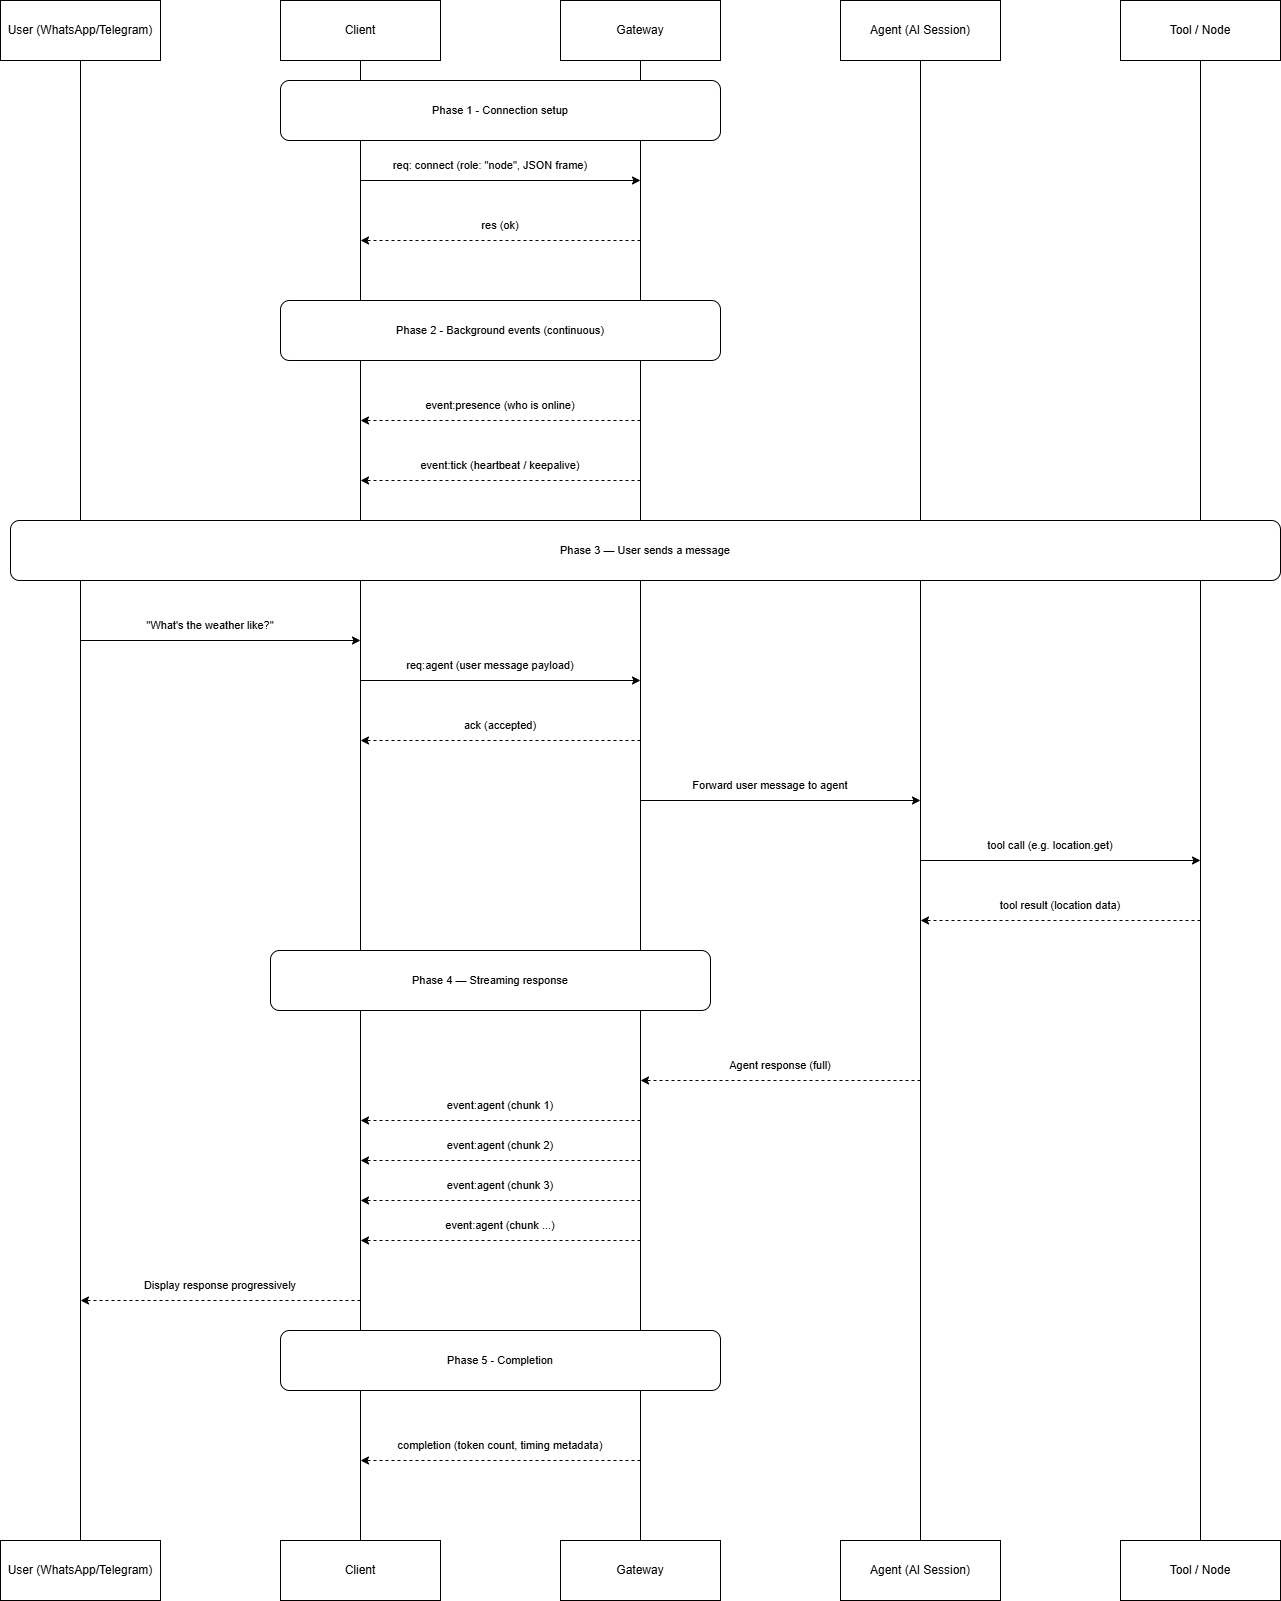

The diagram above was exported from draw.io. Its source (the exported page's mxGraphModel, read from the mxfile embedded in the PNG):
<mxGraphModel dx="2060" dy="2833" grid="1" gridSize="10" guides="1" tooltips="1" connect="1" arrows="1" fold="1" page="1" pageScale="1" pageWidth="1654" pageHeight="2336" background="light-dark(#FFFFFF,#FFFFFF)" math="0" shadow="0">
  <root>
    <mxCell id="0" />
    <mxCell id="1" parent="0" />
    <mxCell id="cbss5mGoye38Xe3ZX_96-8" edge="1" parent="1" source="cbss5mGoye38Xe3ZX_96-1" style="edgeStyle=orthogonalEdgeStyle;rounded=0;orthogonalLoop=1;jettySize=auto;html=1;exitX=0.5;exitY=1;exitDx=0;exitDy=0;entryX=0.5;entryY=0;entryDx=0;entryDy=0;endArrow=none;endFill=0;" target="cbss5mGoye38Xe3ZX_96-7">
      <mxGeometry relative="1" as="geometry" />
    </mxCell>
    <mxCell id="cbss5mGoye38Xe3ZX_96-1" parent="1" style="rounded=0;whiteSpace=wrap;html=1;" value="User (WhatsApp/Telegram)" vertex="1">
      <mxGeometry height="60" width="160" x="40" y="40" as="geometry" />
    </mxCell>
    <mxCell id="cbss5mGoye38Xe3ZX_96-15" edge="1" parent="1" source="cbss5mGoye38Xe3ZX_96-2" style="edgeStyle=orthogonalEdgeStyle;shape=connector;rounded=0;orthogonalLoop=1;jettySize=auto;html=1;exitX=0.5;exitY=1;exitDx=0;exitDy=0;entryX=0.5;entryY=0;entryDx=0;entryDy=0;strokeColor=default;align=center;verticalAlign=middle;fontFamily=Helvetica;fontSize=11;fontColor=default;labelBackgroundColor=default;endArrow=none;endFill=0;" target="cbss5mGoye38Xe3ZX_96-11">
      <mxGeometry relative="1" as="geometry" />
    </mxCell>
    <mxCell id="cbss5mGoye38Xe3ZX_96-2" parent="1" style="rounded=0;whiteSpace=wrap;html=1;" value="Client" vertex="1">
      <mxGeometry height="60" width="160" x="320" y="40" as="geometry" />
    </mxCell>
    <mxCell id="cbss5mGoye38Xe3ZX_96-16" edge="1" parent="1" source="cbss5mGoye38Xe3ZX_96-3" style="edgeStyle=orthogonalEdgeStyle;shape=connector;rounded=0;orthogonalLoop=1;jettySize=auto;html=1;exitX=0.5;exitY=1;exitDx=0;exitDy=0;entryX=0.5;entryY=0;entryDx=0;entryDy=0;strokeColor=default;align=center;verticalAlign=middle;fontFamily=Helvetica;fontSize=11;fontColor=default;labelBackgroundColor=default;endArrow=none;endFill=0;" target="cbss5mGoye38Xe3ZX_96-12">
      <mxGeometry relative="1" as="geometry" />
    </mxCell>
    <mxCell id="cbss5mGoye38Xe3ZX_96-3" parent="1" style="rounded=0;whiteSpace=wrap;html=1;" value="Gateway" vertex="1">
      <mxGeometry height="60" width="160" x="600" y="40" as="geometry" />
    </mxCell>
    <mxCell id="cbss5mGoye38Xe3ZX_96-17" edge="1" parent="1" source="cbss5mGoye38Xe3ZX_96-4" style="edgeStyle=orthogonalEdgeStyle;shape=connector;rounded=0;orthogonalLoop=1;jettySize=auto;html=1;exitX=0.5;exitY=1;exitDx=0;exitDy=0;entryX=0.5;entryY=0;entryDx=0;entryDy=0;strokeColor=default;align=center;verticalAlign=middle;fontFamily=Helvetica;fontSize=11;fontColor=default;labelBackgroundColor=default;endArrow=none;endFill=0;" target="cbss5mGoye38Xe3ZX_96-13">
      <mxGeometry relative="1" as="geometry" />
    </mxCell>
    <mxCell id="cbss5mGoye38Xe3ZX_96-4" parent="1" style="rounded=0;whiteSpace=wrap;html=1;" value="Agent (AI Session)" vertex="1">
      <mxGeometry height="60" width="160" x="880" y="40" as="geometry" />
    </mxCell>
    <mxCell id="cbss5mGoye38Xe3ZX_96-18" edge="1" parent="1" source="cbss5mGoye38Xe3ZX_96-6" style="edgeStyle=orthogonalEdgeStyle;shape=connector;rounded=0;orthogonalLoop=1;jettySize=auto;html=1;exitX=0.5;exitY=1;exitDx=0;exitDy=0;entryX=0.5;entryY=0;entryDx=0;entryDy=0;strokeColor=default;align=center;verticalAlign=middle;fontFamily=Helvetica;fontSize=11;fontColor=default;labelBackgroundColor=default;endArrow=none;endFill=0;" target="cbss5mGoye38Xe3ZX_96-14">
      <mxGeometry relative="1" as="geometry" />
    </mxCell>
    <mxCell id="cbss5mGoye38Xe3ZX_96-6" parent="1" style="rounded=0;whiteSpace=wrap;html=1;" value="Tool / Node" vertex="1">
      <mxGeometry height="60" width="160" x="1160" y="40" as="geometry" />
    </mxCell>
    <mxCell id="cbss5mGoye38Xe3ZX_96-7" parent="1" style="rounded=0;whiteSpace=wrap;html=1;" value="User (WhatsApp/Telegram)" vertex="1">
      <mxGeometry height="60" width="160" x="40" y="1580" as="geometry" />
    </mxCell>
    <mxCell id="cbss5mGoye38Xe3ZX_96-11" parent="1" style="rounded=0;whiteSpace=wrap;html=1;" value="Client" vertex="1">
      <mxGeometry height="60" width="160" x="320" y="1580" as="geometry" />
    </mxCell>
    <mxCell id="cbss5mGoye38Xe3ZX_96-12" parent="1" style="rounded=0;whiteSpace=wrap;html=1;" value="Gateway" vertex="1">
      <mxGeometry height="60" width="160" x="600" y="1580" as="geometry" />
    </mxCell>
    <mxCell id="cbss5mGoye38Xe3ZX_96-13" parent="1" style="rounded=0;whiteSpace=wrap;html=1;" value="Agent (AI Session)" vertex="1">
      <mxGeometry height="60" width="160" x="880" y="1580" as="geometry" />
    </mxCell>
    <mxCell id="cbss5mGoye38Xe3ZX_96-14" parent="1" style="rounded=0;whiteSpace=wrap;html=1;" value="Tool / Node" vertex="1">
      <mxGeometry height="60" width="160" x="1160" y="1580" as="geometry" />
    </mxCell>
    <mxCell id="cbss5mGoye38Xe3ZX_96-19" parent="1" style="rounded=1;whiteSpace=wrap;html=1;fontFamily=Helvetica;fontSize=11;labelBackgroundColor=default;" value="Phase 1 - Connection setup" vertex="1">
      <mxGeometry height="60" width="440" x="320" y="120" as="geometry" />
    </mxCell>
    <mxCell id="cbss5mGoye38Xe3ZX_96-20" edge="1" parent="1" style="endArrow=classic;html=1;rounded=0;strokeColor=default;align=center;verticalAlign=middle;fontFamily=Helvetica;fontSize=11;fontColor=default;labelBackgroundColor=default;edgeStyle=orthogonalEdgeStyle;" value="">
      <mxGeometry height="50" relative="1" width="50" as="geometry">
        <mxPoint x="400" y="220" as="sourcePoint" />
        <mxPoint x="680" y="220" as="targetPoint" />
      </mxGeometry>
    </mxCell>
    <mxCell id="cbss5mGoye38Xe3ZX_96-23" parent="1" style="text;html=1;whiteSpace=wrap;strokeColor=none;fillColor=none;align=center;verticalAlign=middle;rounded=0;fontFamily=Helvetica;fontSize=11;fontColor=default;labelBackgroundColor=default;" value="req: connect (role: &quot;node&quot;, JSON frame)" vertex="1">
      <mxGeometry height="30" width="220" x="420" y="190" as="geometry" />
    </mxCell>
    <mxCell id="cbss5mGoye38Xe3ZX_96-24" edge="1" parent="1" style="endArrow=classic;html=1;rounded=0;strokeColor=default;align=center;verticalAlign=middle;fontFamily=Helvetica;fontSize=11;fontColor=default;labelBackgroundColor=default;edgeStyle=orthogonalEdgeStyle;dashed=1;" value="">
      <mxGeometry height="50" relative="1" width="50" as="geometry">
        <mxPoint x="680" y="280" as="sourcePoint" />
        <mxPoint x="400" y="280" as="targetPoint" />
      </mxGeometry>
    </mxCell>
    <mxCell id="cbss5mGoye38Xe3ZX_96-25" parent="1" style="text;html=1;whiteSpace=wrap;strokeColor=none;fillColor=none;align=center;verticalAlign=middle;rounded=0;fontFamily=Helvetica;fontSize=11;fontColor=default;labelBackgroundColor=default;" value="res (ok)" vertex="1">
      <mxGeometry height="30" width="220" x="430" y="250" as="geometry" />
    </mxCell>
    <mxCell id="cbss5mGoye38Xe3ZX_96-26" parent="1" style="rounded=1;whiteSpace=wrap;html=1;fontFamily=Helvetica;fontSize=11;labelBackgroundColor=default;" value="Phase 2 - Background events (continuous)" vertex="1">
      <mxGeometry height="60" width="440" x="320" y="340" as="geometry" />
    </mxCell>
    <mxCell id="cbss5mGoye38Xe3ZX_96-27" edge="1" parent="1" style="endArrow=classic;html=1;rounded=0;strokeColor=default;align=center;verticalAlign=middle;fontFamily=Helvetica;fontSize=11;fontColor=default;labelBackgroundColor=default;edgeStyle=orthogonalEdgeStyle;dashed=1;" value="">
      <mxGeometry height="50" relative="1" width="50" as="geometry">
        <mxPoint x="680" y="460" as="sourcePoint" />
        <mxPoint x="400" y="460" as="targetPoint" />
      </mxGeometry>
    </mxCell>
    <mxCell id="cbss5mGoye38Xe3ZX_96-28" parent="1" style="text;html=1;whiteSpace=wrap;strokeColor=none;fillColor=none;align=center;verticalAlign=middle;rounded=0;fontFamily=Helvetica;fontSize=11;fontColor=default;labelBackgroundColor=default;" value="event:presence (who is online)" vertex="1">
      <mxGeometry height="30" width="220" x="430" y="430" as="geometry" />
    </mxCell>
    <mxCell id="cbss5mGoye38Xe3ZX_96-29" edge="1" parent="1" style="endArrow=classic;html=1;rounded=0;strokeColor=default;align=center;verticalAlign=middle;fontFamily=Helvetica;fontSize=11;fontColor=default;labelBackgroundColor=default;edgeStyle=orthogonalEdgeStyle;dashed=1;" value="">
      <mxGeometry height="50" relative="1" width="50" as="geometry">
        <mxPoint x="680" y="520" as="sourcePoint" />
        <mxPoint x="400" y="520" as="targetPoint" />
      </mxGeometry>
    </mxCell>
    <mxCell id="cbss5mGoye38Xe3ZX_96-30" parent="1" style="text;html=1;whiteSpace=wrap;strokeColor=none;fillColor=none;align=center;verticalAlign=middle;rounded=0;fontFamily=Helvetica;fontSize=11;fontColor=default;labelBackgroundColor=default;" value="event:tick (heartbeat / keepalive)" vertex="1">
      <mxGeometry height="30" width="220" x="430" y="490" as="geometry" />
    </mxCell>
    <mxCell id="cbss5mGoye38Xe3ZX_96-31" parent="1" style="rounded=1;whiteSpace=wrap;html=1;fontFamily=Helvetica;fontSize=11;labelBackgroundColor=default;" value="Phase 3 — User sends a message" vertex="1">
      <mxGeometry height="60" width="1270" x="50" y="560" as="geometry" />
    </mxCell>
    <mxCell id="cbss5mGoye38Xe3ZX_96-32" edge="1" parent="1" style="endArrow=classic;html=1;rounded=0;strokeColor=default;align=center;verticalAlign=middle;fontFamily=Helvetica;fontSize=11;fontColor=default;labelBackgroundColor=default;edgeStyle=orthogonalEdgeStyle;" value="">
      <mxGeometry height="50" relative="1" width="50" as="geometry">
        <mxPoint x="120" y="680" as="sourcePoint" />
        <mxPoint x="400" y="680" as="targetPoint" />
      </mxGeometry>
    </mxCell>
    <mxCell id="cbss5mGoye38Xe3ZX_96-33" parent="1" style="text;html=1;whiteSpace=wrap;strokeColor=none;fillColor=none;align=center;verticalAlign=middle;rounded=0;fontFamily=Helvetica;fontSize=11;fontColor=default;labelBackgroundColor=default;" value="&quot;What's the weather like?&quot;" vertex="1">
      <mxGeometry height="30" width="220" x="140" y="650" as="geometry" />
    </mxCell>
    <mxCell id="cbss5mGoye38Xe3ZX_96-34" edge="1" parent="1" style="endArrow=classic;html=1;rounded=0;strokeColor=default;align=center;verticalAlign=middle;fontFamily=Helvetica;fontSize=11;fontColor=default;labelBackgroundColor=default;edgeStyle=orthogonalEdgeStyle;" value="">
      <mxGeometry height="50" relative="1" width="50" as="geometry">
        <mxPoint x="400" y="720" as="sourcePoint" />
        <mxPoint x="680" y="720" as="targetPoint" />
      </mxGeometry>
    </mxCell>
    <mxCell id="cbss5mGoye38Xe3ZX_96-35" parent="1" style="text;html=1;whiteSpace=wrap;strokeColor=none;fillColor=none;align=center;verticalAlign=middle;rounded=0;fontFamily=Helvetica;fontSize=11;fontColor=default;labelBackgroundColor=default;" value="req:agent (user message payload)" vertex="1">
      <mxGeometry height="30" width="220" x="420" y="690" as="geometry" />
    </mxCell>
    <mxCell id="cbss5mGoye38Xe3ZX_96-36" edge="1" parent="1" style="endArrow=classic;html=1;rounded=0;strokeColor=default;align=center;verticalAlign=middle;fontFamily=Helvetica;fontSize=11;fontColor=default;labelBackgroundColor=default;edgeStyle=orthogonalEdgeStyle;dashed=1;" value="">
      <mxGeometry height="50" relative="1" width="50" as="geometry">
        <mxPoint x="680" y="780" as="sourcePoint" />
        <mxPoint x="400" y="780" as="targetPoint" />
      </mxGeometry>
    </mxCell>
    <mxCell id="cbss5mGoye38Xe3ZX_96-37" parent="1" style="text;html=1;whiteSpace=wrap;strokeColor=none;fillColor=none;align=center;verticalAlign=middle;rounded=0;fontFamily=Helvetica;fontSize=11;fontColor=default;labelBackgroundColor=default;" value="ack (accepted)" vertex="1">
      <mxGeometry height="30" width="220" x="430" y="750" as="geometry" />
    </mxCell>
    <mxCell id="cbss5mGoye38Xe3ZX_96-41" edge="1" parent="1" style="endArrow=classic;html=1;rounded=0;strokeColor=default;align=center;verticalAlign=middle;fontFamily=Helvetica;fontSize=11;fontColor=default;labelBackgroundColor=default;edgeStyle=orthogonalEdgeStyle;" value="">
      <mxGeometry height="50" relative="1" width="50" as="geometry">
        <mxPoint x="680" y="840" as="sourcePoint" />
        <mxPoint x="960" y="840" as="targetPoint" />
      </mxGeometry>
    </mxCell>
    <mxCell id="cbss5mGoye38Xe3ZX_96-42" parent="1" style="text;html=1;whiteSpace=wrap;strokeColor=none;fillColor=none;align=center;verticalAlign=middle;rounded=0;fontFamily=Helvetica;fontSize=11;fontColor=default;labelBackgroundColor=default;" value="Forward user message to agent" vertex="1">
      <mxGeometry height="30" width="220" x="700" y="810" as="geometry" />
    </mxCell>
    <mxCell id="cbss5mGoye38Xe3ZX_96-43" edge="1" parent="1" style="endArrow=classic;html=1;rounded=0;strokeColor=default;align=center;verticalAlign=middle;fontFamily=Helvetica;fontSize=11;fontColor=default;labelBackgroundColor=default;edgeStyle=orthogonalEdgeStyle;" value="">
      <mxGeometry height="50" relative="1" width="50" as="geometry">
        <mxPoint x="960" y="900" as="sourcePoint" />
        <mxPoint x="1240" y="900" as="targetPoint" />
      </mxGeometry>
    </mxCell>
    <mxCell id="cbss5mGoye38Xe3ZX_96-44" parent="1" style="text;html=1;whiteSpace=wrap;strokeColor=none;fillColor=none;align=center;verticalAlign=middle;rounded=0;fontFamily=Helvetica;fontSize=11;fontColor=default;labelBackgroundColor=default;" value="tool call (e.g. location.get)" vertex="1">
      <mxGeometry height="30" width="220" x="980" y="870" as="geometry" />
    </mxCell>
    <mxCell id="cbss5mGoye38Xe3ZX_96-45" edge="1" parent="1" style="endArrow=classic;html=1;rounded=0;strokeColor=default;align=center;verticalAlign=middle;fontFamily=Helvetica;fontSize=11;fontColor=default;labelBackgroundColor=default;edgeStyle=orthogonalEdgeStyle;dashed=1;" value="">
      <mxGeometry height="50" relative="1" width="50" as="geometry">
        <mxPoint x="1240" y="960" as="sourcePoint" />
        <mxPoint x="960" y="960" as="targetPoint" />
      </mxGeometry>
    </mxCell>
    <mxCell id="cbss5mGoye38Xe3ZX_96-46" parent="1" style="text;html=1;whiteSpace=wrap;strokeColor=none;fillColor=none;align=center;verticalAlign=middle;rounded=0;fontFamily=Helvetica;fontSize=11;fontColor=default;labelBackgroundColor=default;" value="tool result (location data)" vertex="1">
      <mxGeometry height="30" width="220" x="990" y="930" as="geometry" />
    </mxCell>
    <mxCell id="cbss5mGoye38Xe3ZX_96-47" parent="1" style="rounded=1;whiteSpace=wrap;html=1;fontFamily=Helvetica;fontSize=11;labelBackgroundColor=default;" value="Phase 4 — Streaming response" vertex="1">
      <mxGeometry height="60" width="440" x="310" y="990" as="geometry" />
    </mxCell>
    <mxCell id="cbss5mGoye38Xe3ZX_96-50" edge="1" parent="1" style="endArrow=classic;html=1;rounded=0;strokeColor=default;align=center;verticalAlign=middle;fontFamily=Helvetica;fontSize=11;fontColor=default;labelBackgroundColor=default;edgeStyle=orthogonalEdgeStyle;dashed=1;" value="">
      <mxGeometry height="50" relative="1" width="50" as="geometry">
        <mxPoint x="960" y="1120" as="sourcePoint" />
        <mxPoint x="680" y="1120" as="targetPoint" />
      </mxGeometry>
    </mxCell>
    <mxCell id="cbss5mGoye38Xe3ZX_96-51" parent="1" style="text;html=1;whiteSpace=wrap;strokeColor=none;fillColor=none;align=center;verticalAlign=middle;rounded=0;fontFamily=Helvetica;fontSize=11;fontColor=default;labelBackgroundColor=default;" value="Agent response (full)" vertex="1">
      <mxGeometry height="30" width="220" x="710" y="1090" as="geometry" />
    </mxCell>
    <mxCell id="cbss5mGoye38Xe3ZX_96-52" edge="1" parent="1" style="endArrow=classic;html=1;rounded=0;strokeColor=default;align=center;verticalAlign=middle;fontFamily=Helvetica;fontSize=11;fontColor=default;labelBackgroundColor=default;edgeStyle=orthogonalEdgeStyle;dashed=1;" value="">
      <mxGeometry height="50" relative="1" width="50" as="geometry">
        <mxPoint x="680" y="1160" as="sourcePoint" />
        <mxPoint x="400" y="1160" as="targetPoint" />
      </mxGeometry>
    </mxCell>
    <mxCell id="cbss5mGoye38Xe3ZX_96-53" parent="1" style="text;html=1;whiteSpace=wrap;strokeColor=none;fillColor=none;align=center;verticalAlign=middle;rounded=0;fontFamily=Helvetica;fontSize=11;fontColor=default;labelBackgroundColor=default;" value="event:agent (chunk 1)" vertex="1">
      <mxGeometry height="30" width="220" x="430" y="1130" as="geometry" />
    </mxCell>
    <mxCell id="cbss5mGoye38Xe3ZX_96-54" edge="1" parent="1" style="endArrow=classic;html=1;rounded=0;strokeColor=default;align=center;verticalAlign=middle;fontFamily=Helvetica;fontSize=11;fontColor=default;labelBackgroundColor=default;edgeStyle=orthogonalEdgeStyle;dashed=1;" value="">
      <mxGeometry height="50" relative="1" width="50" as="geometry">
        <mxPoint x="680" y="1200" as="sourcePoint" />
        <mxPoint x="400" y="1200" as="targetPoint" />
      </mxGeometry>
    </mxCell>
    <mxCell id="cbss5mGoye38Xe3ZX_96-55" parent="1" style="text;html=1;whiteSpace=wrap;strokeColor=none;fillColor=none;align=center;verticalAlign=middle;rounded=0;fontFamily=Helvetica;fontSize=11;fontColor=default;labelBackgroundColor=default;" value="event:agent (chunk 2)" vertex="1">
      <mxGeometry height="30" width="220" x="430" y="1170" as="geometry" />
    </mxCell>
    <mxCell id="cbss5mGoye38Xe3ZX_96-56" edge="1" parent="1" style="endArrow=classic;html=1;rounded=0;strokeColor=default;align=center;verticalAlign=middle;fontFamily=Helvetica;fontSize=11;fontColor=default;labelBackgroundColor=default;edgeStyle=orthogonalEdgeStyle;dashed=1;" value="">
      <mxGeometry height="50" relative="1" width="50" as="geometry">
        <mxPoint x="680" y="1240" as="sourcePoint" />
        <mxPoint x="400" y="1240" as="targetPoint" />
      </mxGeometry>
    </mxCell>
    <mxCell id="cbss5mGoye38Xe3ZX_96-57" parent="1" style="text;html=1;whiteSpace=wrap;strokeColor=none;fillColor=none;align=center;verticalAlign=middle;rounded=0;fontFamily=Helvetica;fontSize=11;fontColor=default;labelBackgroundColor=default;" value="event:agent (chunk 3)" vertex="1">
      <mxGeometry height="30" width="220" x="430" y="1210" as="geometry" />
    </mxCell>
    <mxCell id="cbss5mGoye38Xe3ZX_96-58" edge="1" parent="1" style="endArrow=classic;html=1;rounded=0;strokeColor=default;align=center;verticalAlign=middle;fontFamily=Helvetica;fontSize=11;fontColor=default;labelBackgroundColor=default;edgeStyle=orthogonalEdgeStyle;dashed=1;" value="">
      <mxGeometry height="50" relative="1" width="50" as="geometry">
        <mxPoint x="680" y="1280" as="sourcePoint" />
        <mxPoint x="400" y="1280" as="targetPoint" />
      </mxGeometry>
    </mxCell>
    <mxCell id="cbss5mGoye38Xe3ZX_96-59" parent="1" style="text;html=1;whiteSpace=wrap;strokeColor=none;fillColor=none;align=center;verticalAlign=middle;rounded=0;fontFamily=Helvetica;fontSize=11;fontColor=default;labelBackgroundColor=default;" value="event:agent (chunk ...)" vertex="1">
      <mxGeometry height="30" width="220" x="430" y="1250" as="geometry" />
    </mxCell>
    <mxCell id="cbss5mGoye38Xe3ZX_96-61" edge="1" parent="1" style="endArrow=classic;html=1;rounded=0;strokeColor=default;align=center;verticalAlign=middle;fontFamily=Helvetica;fontSize=11;fontColor=default;labelBackgroundColor=default;edgeStyle=orthogonalEdgeStyle;dashed=1;" value="">
      <mxGeometry height="50" relative="1" width="50" as="geometry">
        <mxPoint x="400" y="1340" as="sourcePoint" />
        <mxPoint x="120" y="1340" as="targetPoint" />
      </mxGeometry>
    </mxCell>
    <mxCell id="cbss5mGoye38Xe3ZX_96-62" parent="1" style="text;html=1;whiteSpace=wrap;strokeColor=none;fillColor=none;align=center;verticalAlign=middle;rounded=0;fontFamily=Helvetica;fontSize=11;fontColor=default;labelBackgroundColor=default;" value="Display response progressively" vertex="1">
      <mxGeometry height="30" width="220" x="150" y="1310" as="geometry" />
    </mxCell>
    <mxCell id="cbss5mGoye38Xe3ZX_96-63" parent="1" style="rounded=1;whiteSpace=wrap;html=1;fontFamily=Helvetica;fontSize=11;labelBackgroundColor=default;" value="Phase 5 - Completion" vertex="1">
      <mxGeometry height="60" width="440" x="320" y="1370" as="geometry" />
    </mxCell>
    <mxCell id="cbss5mGoye38Xe3ZX_96-64" edge="1" parent="1" style="endArrow=classic;html=1;rounded=0;strokeColor=default;align=center;verticalAlign=middle;fontFamily=Helvetica;fontSize=11;fontColor=default;labelBackgroundColor=default;edgeStyle=orthogonalEdgeStyle;dashed=1;" value="">
      <mxGeometry height="50" relative="1" width="50" as="geometry">
        <mxPoint x="680" y="1500" as="sourcePoint" />
        <mxPoint x="400" y="1500" as="targetPoint" />
      </mxGeometry>
    </mxCell>
    <mxCell id="cbss5mGoye38Xe3ZX_96-65" parent="1" style="text;html=1;whiteSpace=wrap;strokeColor=none;fillColor=none;align=center;verticalAlign=middle;rounded=0;fontFamily=Helvetica;fontSize=11;fontColor=default;labelBackgroundColor=default;" value="completion (token count, timing metadata)" vertex="1">
      <mxGeometry height="30" width="220" x="430" y="1470" as="geometry" />
    </mxCell>
  </root>
</mxGraphModel>